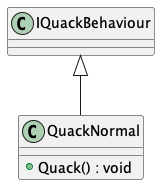

The diagram above was rendered by PlantUML. Its source (embedded in the PNG):
@startuml
class QuackNormal {
    + Quack() : void
}
IQuackBehaviour <|-- QuackNormal
@enduml